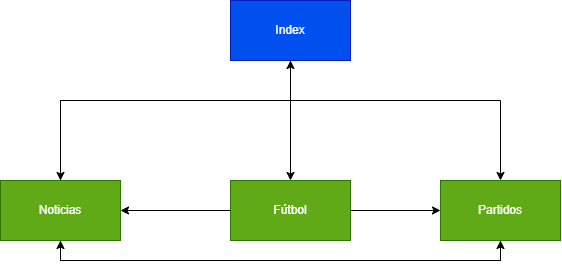

The diagram above was exported from draw.io. Its source (the exported page's mxGraphModel, read from the mxfile embedded in the PNG):
<mxGraphModel dx="1366" dy="754" grid="1" gridSize="10" guides="1" tooltips="1" connect="1" arrows="1" fold="1" page="1" pageScale="1" pageWidth="827" pageHeight="1169" math="0" shadow="0">
  <root>
    <mxCell id="0" />
    <mxCell id="1" parent="0" />
    <mxCell id="ae5z2SIy79EJIRA2Nd8p-2" edge="1" parent="1" style="edgeStyle=orthogonalEdgeStyle;rounded=0;orthogonalLoop=1;jettySize=auto;html=1;" target="ae5z2SIy79EJIRA2Nd8p-3">
      <mxGeometry relative="1" x="0.0968" as="geometry">
        <mxPoint x="430" y="200" as="sourcePoint" />
        <mxPoint x="400" y="300" as="targetPoint" />
      </mxGeometry>
    </mxCell>
    <mxCell id="ae5z2SIy79EJIRA2Nd8p-5" edge="1" parent="1" style="edgeStyle=orthogonalEdgeStyle;rounded=0;orthogonalLoop=1;jettySize=auto;html=1;" target="ae5z2SIy79EJIRA2Nd8p-6">
      <mxGeometry relative="1" x="0.1613" as="geometry">
        <mxPoint x="430" y="200" as="sourcePoint" />
        <mxPoint x="150" y="260" as="targetPoint" />
      </mxGeometry>
    </mxCell>
    <mxCell id="ae5z2SIy79EJIRA2Nd8p-7" edge="1" parent="1" source="ae5z2SIy79EJIRA2Nd8p-1" style="edgeStyle=orthogonalEdgeStyle;rounded=0;orthogonalLoop=1;jettySize=auto;html=1;entryX=0.5;entryY=0;entryDx=0;entryDy=0;exitX=0.5;exitY=1;exitDx=0;exitDy=0;" target="ae5z2SIy79EJIRA2Nd8p-8">
      <mxGeometry relative="1" x="-0.0303" as="geometry">
        <Array as="points">
          <mxPoint x="430" y="200" />
          <mxPoint x="640" y="200" />
        </Array>
        <mxPoint x="430" y="170" as="sourcePoint" />
        <mxPoint x="630" y="300" as="targetPoint" />
      </mxGeometry>
    </mxCell>
    <mxCell id="ae5z2SIy79EJIRA2Nd8p-1" parent="1" style="rounded=0;whiteSpace=wrap;html=1;fillColor=#0050ef;fontColor=#ffffff;strokeColor=#001DBC;" value="Index" vertex="1">
      <mxGeometry height="60" width="120" x="370" y="100" as="geometry" />
    </mxCell>
    <mxCell id="Fz5NNDKN9W88U2NOlOWN-2" edge="1" parent="1" source="ae5z2SIy79EJIRA2Nd8p-3" style="edgeStyle=orthogonalEdgeStyle;rounded=0;orthogonalLoop=1;jettySize=auto;html=1;" target="ae5z2SIy79EJIRA2Nd8p-1">
      <mxGeometry relative="1" as="geometry">
        <Array as="points">
          <mxPoint x="200" y="200" />
          <mxPoint x="430" y="200" />
        </Array>
      </mxGeometry>
    </mxCell>
    <mxCell id="Fz5NNDKN9W88U2NOlOWN-3" edge="1" parent="1" source="ae5z2SIy79EJIRA2Nd8p-3" style="edgeStyle=orthogonalEdgeStyle;rounded=0;orthogonalLoop=1;jettySize=auto;html=1;" target="ae5z2SIy79EJIRA2Nd8p-8">
      <mxGeometry relative="1" as="geometry">
        <Array as="points">
          <mxPoint x="200" y="360" />
          <mxPoint x="640" y="360" />
        </Array>
      </mxGeometry>
    </mxCell>
    <mxCell id="ae5z2SIy79EJIRA2Nd8p-3" parent="1" style="rounded=0;whiteSpace=wrap;html=1;fillColor=#60a917;fontColor=#ffffff;strokeColor=#2D7600;" value="Noticias" vertex="1">
      <mxGeometry height="60" width="120" x="140" y="280" as="geometry" />
    </mxCell>
    <mxCell id="ae5z2SIy79EJIRA2Nd8p-11" edge="1" parent="1" source="ae5z2SIy79EJIRA2Nd8p-6" style="edgeStyle=orthogonalEdgeStyle;rounded=0;orthogonalLoop=1;jettySize=auto;html=1;exitX=1;exitY=0.5;exitDx=0;exitDy=0;" target="ae5z2SIy79EJIRA2Nd8p-8">
      <mxGeometry relative="1" as="geometry" />
    </mxCell>
    <mxCell id="ae5z2SIy79EJIRA2Nd8p-12" edge="1" parent="1" source="ae5z2SIy79EJIRA2Nd8p-6" style="edgeStyle=orthogonalEdgeStyle;rounded=0;orthogonalLoop=1;jettySize=auto;html=1;" target="ae5z2SIy79EJIRA2Nd8p-3">
      <mxGeometry relative="1" as="geometry" />
    </mxCell>
    <mxCell id="ae5z2SIy79EJIRA2Nd8p-6" parent="1" style="rounded=0;whiteSpace=wrap;html=1;fillColor=#60a917;fontColor=#ffffff;strokeColor=#2D7600;" value="Fútbol" vertex="1">
      <mxGeometry height="60" width="120" x="370" y="280" as="geometry" />
    </mxCell>
    <mxCell id="Fz5NNDKN9W88U2NOlOWN-1" edge="1" parent="1" source="ae5z2SIy79EJIRA2Nd8p-8" style="edgeStyle=orthogonalEdgeStyle;rounded=0;orthogonalLoop=1;jettySize=auto;html=1;" target="ae5z2SIy79EJIRA2Nd8p-3">
      <mxGeometry relative="1" as="geometry">
        <Array as="points">
          <mxPoint x="640" y="360" />
          <mxPoint x="200" y="360" />
        </Array>
      </mxGeometry>
    </mxCell>
    <mxCell id="ae5z2SIy79EJIRA2Nd8p-8" parent="1" style="rounded=0;whiteSpace=wrap;html=1;fillColor=#60a917;fontColor=#ffffff;strokeColor=#2D7600;" value="Partidos" vertex="1">
      <mxGeometry height="60" width="120" x="580" y="280" as="geometry" />
    </mxCell>
  </root>
</mxGraphModel>